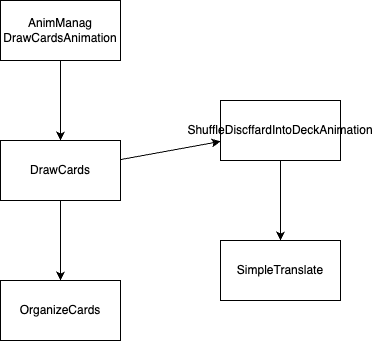

The diagram above was exported from draw.io. Its source (the exported page's mxGraphModel, read from the mxfile embedded in the PNG):
<mxGraphModel dx="504" dy="521" grid="1" gridSize="10" guides="1" tooltips="1" connect="1" arrows="1" fold="1" page="1" pageScale="1" pageWidth="850" pageHeight="1100" math="0" shadow="0">
  <root>
    <mxCell id="0" />
    <mxCell id="1" parent="0" />
    <mxCell id="4" value="" style="edgeStyle=none;html=1;" edge="1" parent="1" source="2" target="3">
      <mxGeometry relative="1" as="geometry" />
    </mxCell>
    <mxCell id="2" value="AnimManag&lt;br&gt;DrawCardsAnimation" style="whiteSpace=wrap;html=1;" vertex="1" parent="1">
      <mxGeometry x="220" y="120" width="120" height="60" as="geometry" />
    </mxCell>
    <mxCell id="6" value="" style="edgeStyle=none;html=1;" edge="1" parent="1" source="3" target="5">
      <mxGeometry relative="1" as="geometry" />
    </mxCell>
    <mxCell id="8" value="" style="edgeStyle=none;html=1;" edge="1" parent="1" source="3" target="7">
      <mxGeometry relative="1" as="geometry" />
    </mxCell>
    <mxCell id="3" value="DrawCards" style="whiteSpace=wrap;html=1;" vertex="1" parent="1">
      <mxGeometry x="220" y="260" width="120" height="60" as="geometry" />
    </mxCell>
    <mxCell id="5" value="OrganizeCards" style="whiteSpace=wrap;html=1;" vertex="1" parent="1">
      <mxGeometry x="220" y="400" width="120" height="60" as="geometry" />
    </mxCell>
    <mxCell id="10" value="" style="edgeStyle=none;html=1;" edge="1" parent="1" source="7" target="9">
      <mxGeometry relative="1" as="geometry" />
    </mxCell>
    <mxCell id="7" value="ShuffleDiscffardIntoDeckAnimation" style="whiteSpace=wrap;html=1;" vertex="1" parent="1">
      <mxGeometry x="440" y="220" width="120" height="60" as="geometry" />
    </mxCell>
    <mxCell id="9" value="SimpleTranslate" style="whiteSpace=wrap;html=1;" vertex="1" parent="1">
      <mxGeometry x="440" y="360" width="120" height="60" as="geometry" />
    </mxCell>
  </root>
</mxGraphModel>